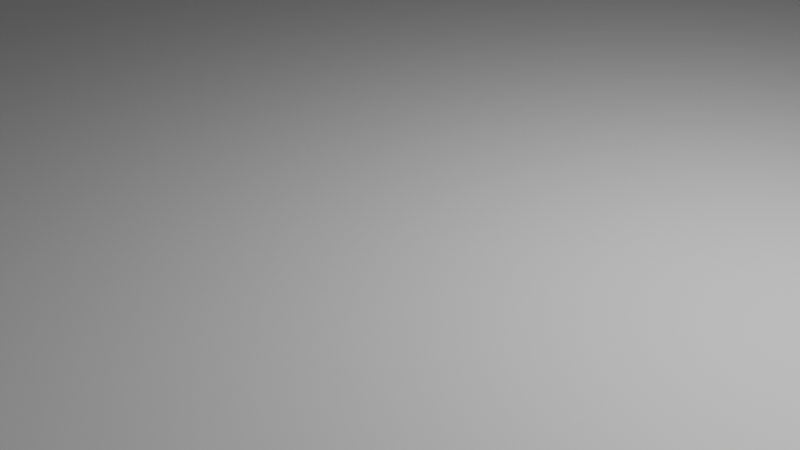 # Source: Road.blend  (saved by Blender 3.3.6; exported with 4.5.12 LTS)
import bpy
from mathutils import Matrix  # noqa: F401  (used for matrix-valued properties, if any)

bpy.ops.wm.read_factory_settings(use_empty=True)
scene = bpy.context.scene
scene.name = 'Scene'

# ---- collections
col_collection = bpy.data.collections.new('Collection'); scene.collection.children.link(col_collection)

# ---- materials (node trees are filled in below, after node groups)
mat_material = bpy.data.materials.new('Material')
mat_material.alpha_threshold = 0.0
mat_material.use_transparent_shadow = False
mat_material.roughness = 0.5
mat_material.line_color = (0.0, 0.0, 0.0, 1.0)
mat_material_004 = bpy.data.materials.new('Material.004')
mat_material_004.alpha_threshold = 0.0
mat_material_004.use_transparent_shadow = False
mat_material_004.roughness = 0.5
mat_material_004.line_color = (0.0, 0.0, 0.0, 1.0)
mat_material_005 = bpy.data.materials.new('Material.005')
mat_material_005.alpha_threshold = 0.0
mat_material_005.use_transparent_shadow = False
mat_material_005.roughness = 0.5
mat_material_005.line_color = (0.0, 0.0, 0.0, 1.0)
mat_material_006 = bpy.data.materials.new('Material.006')
mat_material_006.alpha_threshold = 0.0
mat_material_006.use_transparent_shadow = False
mat_material_006.roughness = 0.5
mat_material_006.line_color = (0.0, 0.0, 0.0, 1.0)
mat_material_007 = bpy.data.materials.new('Material.007')
mat_material_007.alpha_threshold = 0.0
mat_material_007.use_transparent_shadow = False
mat_material_007.roughness = 0.5
mat_material_007.line_color = (0.0, 0.0, 0.0, 1.0)
mat_material_008 = bpy.data.materials.new('Material.008')
mat_material_008.alpha_threshold = 0.0
mat_material_008.use_transparent_shadow = False
mat_material_008.roughness = 0.5
mat_material_008.line_color = (0.0, 0.0, 0.0, 1.0)

# ---- material node trees
mat_material.use_nodes = True; mat_material.node_tree.nodes.clear()
_N = mat_material.node_tree.nodes; _L = mat_material.node_tree.links
n0 = _N.new('ShaderNodeOutputMaterial'); n0.name = 'Material Output'; n0.location = (300, 300)
n1 = _N.new('ShaderNodeBsdfPrincipled'); n1.name = 'Principled BSDF'; n1.location = (10, 300)
n1.distribution = 'GGX'
n1.subsurface_method = 'RANDOM_WALK_SKIN'
n1.inputs[3].default_value = 1.45
n1.inputs[27].default_value = (0.0, 0.0, 0.0, 1.0)
n1.inputs[28].default_value = 1.0
_L.new(n1.outputs[0], n0.inputs[0])
n0.is_active_output = True
mat_material_004.use_nodes = True; mat_material_004.node_tree.nodes.clear()
_N = mat_material_004.node_tree.nodes; _L = mat_material_004.node_tree.links
n0 = _N.new('ShaderNodeOutputMaterial'); n0.name = 'Material Output'; n0.location = (300, 300)
n1 = _N.new('ShaderNodeBsdfPrincipled'); n1.name = 'Principled BSDF'; n1.location = (10, 300)
n1.distribution = 'GGX'
n1.subsurface_method = 'RANDOM_WALK_SKIN'
n1.inputs[3].default_value = 1.45
n1.inputs[27].default_value = (0.0, 0.0, 0.0, 1.0)
n1.inputs[28].default_value = 1.0
_L.new(n1.outputs[0], n0.inputs[0])
n0.is_active_output = True
mat_material_005.use_nodes = True; mat_material_005.node_tree.nodes.clear()
_N = mat_material_005.node_tree.nodes; _L = mat_material_005.node_tree.links
n0 = _N.new('ShaderNodeOutputMaterial'); n0.name = 'Material Output'; n0.location = (300, 300)
n1 = _N.new('ShaderNodeBsdfPrincipled'); n1.name = 'Principled BSDF'; n1.location = (10, 300)
n1.distribution = 'GGX'
n1.subsurface_method = 'RANDOM_WALK_SKIN'
n1.inputs[3].default_value = 1.45
n1.inputs[27].default_value = (0.0, 0.0, 0.0, 1.0)
n1.inputs[28].default_value = 1.0
_L.new(n1.outputs[0], n0.inputs[0])
n0.is_active_output = True
mat_material_006.use_nodes = True; mat_material_006.node_tree.nodes.clear()
_N = mat_material_006.node_tree.nodes; _L = mat_material_006.node_tree.links
n0 = _N.new('ShaderNodeOutputMaterial'); n0.name = 'Material Output'; n0.location = (300, 300)
n1 = _N.new('ShaderNodeBsdfPrincipled'); n1.name = 'Principled BSDF'; n1.location = (10, 300)
n1.distribution = 'GGX'
n1.subsurface_method = 'RANDOM_WALK_SKIN'
n1.inputs[3].default_value = 1.45
n1.inputs[27].default_value = (0.0, 0.0, 0.0, 1.0)
n1.inputs[28].default_value = 1.0
_L.new(n1.outputs[0], n0.inputs[0])
n0.is_active_output = True
mat_material_007.use_nodes = True; mat_material_007.node_tree.nodes.clear()
_N = mat_material_007.node_tree.nodes; _L = mat_material_007.node_tree.links
n0 = _N.new('ShaderNodeOutputMaterial'); n0.name = 'Material Output'; n0.location = (300, 300)
n1 = _N.new('ShaderNodeBsdfPrincipled'); n1.name = 'Principled BSDF'; n1.location = (10, 300)
n1.distribution = 'GGX'
n1.subsurface_method = 'RANDOM_WALK_SKIN'
n1.inputs[3].default_value = 1.45
n1.inputs[27].default_value = (0.0, 0.0, 0.0, 1.0)
n1.inputs[28].default_value = 1.0
_L.new(n1.outputs[0], n0.inputs[0])
n0.is_active_output = True
mat_material_008.use_nodes = True; mat_material_008.node_tree.nodes.clear()
_N = mat_material_008.node_tree.nodes; _L = mat_material_008.node_tree.links
n0 = _N.new('ShaderNodeOutputMaterial'); n0.name = 'Material Output'; n0.location = (300, 300)
n1 = _N.new('ShaderNodeBsdfPrincipled'); n1.name = 'Principled BSDF'; n1.location = (10, 300)
n1.distribution = 'GGX'
n1.subsurface_method = 'RANDOM_WALK_SKIN'
n1.inputs[3].default_value = 1.45
n1.inputs[27].default_value = (0.0, 0.0, 0.0, 1.0)
n1.inputs[28].default_value = 1.0
_L.new(n1.outputs[0], n0.inputs[0])
n0.is_active_output = True

# ---- world
world_world = bpy.data.worlds.new('World'); scene.world = world_world
world_world.use_nodes = True; world_world.node_tree.nodes.clear()
_N = world_world.node_tree.nodes; _L = world_world.node_tree.links
n0 = _N.new('ShaderNodeOutputWorld'); n0.name = 'World Output'; n0.location = (300, 300)
n1 = _N.new('ShaderNodeBackground'); n1.name = 'Background'; n1.location = (10, 300)
n1.inputs[0].default_value = (0.05088, 0.05088, 0.05088, 1.0)
_L.new(n1.outputs[0], n0.inputs[0])
n0.is_active_output = True
world_world.color = (0.05088, 0.05088, 0.05088)
world_world.use_sun_shadow = False
world_world.sun_shadow_jitter_overblur = 0.0

# ---- cameras
cam_camera = bpy.data.cameras.new('Camera')
cam_camera.clip_end = 100.0
cam_camera.ortho_scale = 7.314

# ---- lights
light_light = bpy.data.lights.new('Light', 'POINT')
light_light.transmission_factor = 0.0
light_light.energy = 1000.0
light_light.shadow_soft_size = 0.1
light_light.shadow_maximum_resolution = 0.006
light_light.use_absolute_resolution = True

# ---- meshes
me_cube = bpy.data.meshes.new('Cube')
me_cube.from_pydata([(15.0, 15.0, 1.0), (15.0, 15.0, -1.0), (15.0, -15.0, 1.0), (15.0, -15.0, -1.0), (0.0, 15.0, -1.0), (0.0, -15.0, 0.1942), (0.0, -15.0, -1.0), (0.0, 15.0, 0.1942), (12.12, -15.0, -1.0), (12.12, 15.0, 1.0), (12.12, 15.0, -1.0), (12.12, -15.0, 1.0), (11.79, 15.0, -1.0), (11.79, -15.0, 0.1942), (11.79, -15.0, -1.0), (11.79, 15.0, 0.1942)], [], [(10, 1, 3, 8), (1, 0, 2, 3), (10, 9, 0, 1), (14, 13, 5, 6), (15, 7, 5, 13), (0, 9, 11, 2), (3, 2, 11, 8), (12, 15, 9, 10), (12, 10, 8, 14), (4, 12, 14, 6), (4, 7, 15, 12), (9, 15, 13, 11), (8, 11, 13, 14)])
_uv = me_cube.uv_layers.new(name='UVMap')
_uv.uv.foreach_set('vector', [0.3125, 0.5, 0.375, 0.5, 0.375, 0.75, 0.3125, 0.75, 0.375, 0.5, 0.625, 0.5, 0.625, 0.75, 0.375, 0.75, 0.375, 0.4375, 0.625, 0.4375, 0.625, 0.5, 0.375, 0.5, 0.375, 0.8163, 0.625, 0.8163, 0.625, 0.875, 0.375, 0.875, 0.6913, 0.5, 0.75, 0.5, 0.75, 0.75, 0.6913, 0.75, 0.625, 0.5, 0.6875, 0.5, 0.6875, 0.75, 0.625, 0.75, 0.375, 0.75, 0.625, 0.75, 0.625, 0.8125, 0.375, 0.8125, 0.375, 0.4337, 0.625, 0.4337, 0.625, 0.4375, 0.375, 0.4375, 0.3087, 0.5, 0.3125, 0.5, 0.3125, 0.75, 0.3087, 0.75, 0.25, 0.5, 0.3087, 0.5, 0.3087, 0.75, 0.25, 0.75, 0.375, 0.375, 0.625, 0.375, 0.625, 0.4337, 0.375, 0.4337, 0.6875, 0.5, 0.6913, 0.5, 0.6913, 0.75, 0.6875, 0.75, 0.375, 0.8125, 0.625, 0.8125, 0.625, 0.8163, 0.375, 0.8163])
me_cube.materials.append(mat_material)
me_cube.use_mirror_vertex_groups = False
me_cube.update()
me_cube_004 = bpy.data.meshes.new('Cube.004')
me_cube_004.from_pydata([(-15.0, 12.12, -1.0), (-15.0, 12.12, 1.0), (-15.0, 15.0, -1.0), (-15.0, 15.0, 1.0), (-12.14, 12.12, -1.0), (-12.12, 12.12, 1.0), (-12.14, 15.0, -1.0), (-12.12, 15.0, 1.0), (-15.0, 11.78, -1.0), (-15.0, 11.78, 0.1932), (-12.14, 11.78, 0.1932), (-12.14, 11.78, -1.0), (-11.79, 15.0, 0.193), (-11.79, 15.0, -1.0), (-11.79, 12.12, -1.0), (-11.79, 12.12, 0.193)], [], [(0, 1, 3, 2), (2, 3, 7, 6), (4, 6, 13, 14), (1, 0, 8, 9), (2, 6, 4, 0), (7, 3, 1, 5), (11, 10, 9, 8), (0, 4, 11, 8), (5, 1, 9, 10), (4, 5, 10, 11), (13, 12, 15, 14), (7, 5, 15, 12), (6, 7, 12, 13), (5, 4, 14, 15)])
_uv = me_cube_004.uv_layers.new(name='UVMap')
_uv.uv.foreach_set('vector', [0.375, 0.0, 0.625, 0.0, 0.625, 0.25, 0.375, 0.25, 0.375, 0.25, 0.625, 0.25, 0.625, 0.5, 0.375, 0.5, 0.375, 0.75, 0.375, 0.5, 0.375, 0.5, 0.375, 0.75, 0.625, 0.0, 0.375, 0.0, 0.375, 0.0, 0.625, 0.0, 0.125, 0.5, 0.375, 0.5, 0.375, 0.75, 0.125, 0.75, 0.625, 0.5, 0.875, 0.5, 0.875, 0.75, 0.625, 0.75, 0.375, 0.75, 0.625, 0.75, 0.625, 1.0, 0.375, 1.0, 0.125, 0.75, 0.375, 0.75, 0.375, 0.75, 0.125, 0.75, 0.625, 0.75, 0.875, 0.75, 0.875, 0.75, 0.625, 0.75, 0.375, 0.75, 0.625, 0.75, 0.625, 0.75, 0.375, 0.75, 0.375, 0.5, 0.625, 0.5, 0.625, 0.75, 0.375, 0.75, 0.625, 0.5, 0.625, 0.75, 0.625, 0.75, 0.625, 0.5, 0.375, 0.5, 0.625, 0.5, 0.625, 0.5, 0.375, 0.5, 0.625, 0.75, 0.375, 0.75, 0.375, 0.75, 0.625, 0.75])
me_cube_004.update()
me_cube_005 = bpy.data.meshes.new('Cube.005')
me_cube_005.from_pydata([(15.0, 15.0, 1.0), (15.0, 15.0, -1.0), (15.0, -15.0, 1.0), (15.0, -15.0, -1.0), (-15.0, 15.0, -1.0), (-15.0, -15.0, 0.1942), (-15.0, -15.0, -1.0), (-15.0, 15.0, 0.1942), (12.12, -15.0, -1.0), (12.12, 15.0, 1.0), (12.12, 15.0, -1.0), (12.12, -15.0, 1.0), (11.79, 15.0, -1.0), (11.79, -15.0, 0.1942), (11.79, -15.0, -1.0), (11.79, 15.0, 0.1942)], [], [(10, 1, 3, 8), (1, 0, 2, 3), (10, 9, 0, 1), (14, 13, 5, 6), (15, 7, 5, 13), (0, 9, 11, 2), (3, 2, 11, 8), (12, 15, 9, 10), (12, 10, 8, 14), (4, 12, 14, 6), (4, 7, 15, 12), (9, 15, 13, 11), (8, 11, 13, 14)])
_uv = me_cube_005.uv_layers.new(name='UVMap')
_uv.uv.foreach_set('vector', [0.3125, 0.5, 0.375, 0.5, 0.375, 0.75, 0.3125, 0.75, 0.375, 0.5, 0.625, 0.5, 0.625, 0.75, 0.375, 0.75, 0.375, 0.4375, 0.625, 0.4375, 0.625, 0.5, 0.375, 0.5, 0.375, 0.8163, 0.625, 0.8163, 0.625, 0.875, 0.375, 0.875, 0.6913, 0.5, 0.75, 0.5, 0.75, 0.75, 0.6913, 0.75, 0.625, 0.5, 0.6875, 0.5, 0.6875, 0.75, 0.625, 0.75, 0.375, 0.75, 0.625, 0.75, 0.625, 0.8125, 0.375, 0.8125, 0.375, 0.4337, 0.625, 0.4337, 0.625, 0.4375, 0.375, 0.4375, 0.3087, 0.5, 0.3125, 0.5, 0.3125, 0.75, 0.3087, 0.75, 0.25, 0.5, 0.3087, 0.5, 0.3087, 0.75, 0.25, 0.75, 0.375, 0.375, 0.625, 0.375, 0.625, 0.4337, 0.375, 0.4337, 0.6875, 0.5, 0.6913, 0.5, 0.6913, 0.75, 0.6875, 0.75, 0.375, 0.8125, 0.625, 0.8125, 0.625, 0.8163, 0.375, 0.8163])
me_cube_005.materials.append(mat_material_004)
me_cube_005.use_mirror_vertex_groups = False
me_cube_005.update()
me_cube_006 = bpy.data.meshes.new('Cube.006')
me_cube_006.from_pydata([(15.0, 15.0, 1.0), (15.0, 15.0, -1.0), (15.0, -15.0, 1.0), (15.0, -15.0, -1.0), (12.12, -15.0, -1.0), (12.12, 15.0, 1.0), (12.12, 15.0, -1.0), (12.12, -15.0, 1.0), (11.79, 15.0, -1.0), (11.79, -15.0, 0.1942), (11.79, -15.0, -1.0), (11.79, 15.0, 0.1942)], [], [(6, 1, 3, 4), (1, 0, 2, 3), (6, 5, 0, 1), (0, 5, 7, 2), (3, 2, 7, 4), (8, 11, 5, 6), (8, 6, 4, 10), (5, 11, 9, 7), (4, 7, 9, 10), (9, 11, 8, 10)])
_uv = me_cube_006.uv_layers.new(name='UVMap')
_uv.uv.foreach_set('vector', [0.3125, 0.5, 0.375, 0.5, 0.375, 0.75, 0.3125, 0.75, 0.375, 0.5, 0.625, 0.5, 0.625, 0.75, 0.375, 0.75, 0.375, 0.4375, 0.625, 0.4375, 0.625, 0.5, 0.375, 0.5, 0.625, 0.5, 0.6875, 0.5, 0.6875, 0.75, 0.625, 0.75, 0.375, 0.75, 0.625, 0.75, 0.625, 0.8125, 0.375, 0.8125, 0.375, 0.4337, 0.625, 0.4337, 0.625, 0.4375, 0.375, 0.4375, 0.3087, 0.5, 0.3125, 0.5, 0.3125, 0.75, 0.3087, 0.75, 0.6875, 0.5, 0.6913, 0.5, 0.6913, 0.75, 0.6875, 0.75, 0.375, 0.8125, 0.625, 0.8125, 0.625, 0.8163, 0.375, 0.8163, 0.0, 0.0, 0.0, 0.0, 0.0, 0.0, 0.0, 0.0])
me_cube_006.materials.append(mat_material_005)
me_cube_006.use_mirror_vertex_groups = False
me_cube_006.update()
me_cube_007 = bpy.data.meshes.new('Cube.007')
me_cube_007.from_pydata([(-32.0, 15.0, -1.0), (-32.0, -15.0, 0.9967), (-32.0, -15.0, -1.0), (-32.0, 15.0, 0.9967), (-1.607, -15.0, -1.0), (-1.607, -15.0, 0.9967), (-1.607, 15.0, -1.0), (-1.607, 15.0, 0.9967)], [], [(4, 5, 1, 2), (7, 3, 1, 5), (0, 3, 7, 6), (0, 6, 4, 2), (2, 1, 3, 0), (7, 5, 4, 6)])
_uv = me_cube_007.uv_layers.new(name='UVMap')
_uv.uv.foreach_set('vector', [0.375, 0.8456, 0.625, 0.8456, 0.625, 0.875, 0.375, 0.875, 0.7206, 0.5, 0.75, 0.5, 0.75, 0.75, 0.7206, 0.75, 0.375, 0.375, 0.625, 0.375, 0.625, 0.4044, 0.375, 0.4044, 0.25, 0.5, 0.2794, 0.5, 0.2794, 0.75, 0.25, 0.75, 0.0, 0.0, 0.0, 0.0, 0.0, 0.0, 0.0, 0.0, 0.0, 0.0, 0.0, 0.0, 0.0, 0.0, 0.0, 0.0])
me_cube_007.materials.append(mat_material_006)
me_cube_007.use_mirror_vertex_groups = False
me_cube_007.update()
me_cube_001 = bpy.data.meshes.new('Cube.001')
me_cube_001.from_pydata([(15.0, 15.0, 1.0), (15.0, 15.0, -1.0), (15.0, -15.0, 1.0), (15.0, -15.0, -1.0), (0.0, 15.0, -1.0), (0.0, -15.0, 0.1942), (0.0, -15.0, -1.0), (0.0, 15.0, 0.1942), (12.12, -15.0, -1.0), (12.12, 15.0, 1.0), (12.12, 15.0, -1.0), (12.12, -15.0, 1.0), (11.79, 15.0, -1.0), (11.79, -15.0, 0.1942), (11.79, -15.0, -1.0), (11.79, 15.0, 0.1942)], [], [(10, 1, 3, 8), (1, 0, 2, 3), (10, 9, 0, 1), (14, 13, 5, 6), (15, 7, 5, 13), (0, 9, 11, 2), (3, 2, 11, 8), (12, 15, 9, 10), (12, 10, 8, 14), (4, 12, 14, 6), (4, 7, 15, 12), (9, 15, 13, 11), (8, 11, 13, 14)])
_uv = me_cube_001.uv_layers.new(name='UVMap')
_uv.uv.foreach_set('vector', [0.3125, 0.5, 0.375, 0.5, 0.375, 0.75, 0.3125, 0.75, 0.375, 0.5, 0.625, 0.5, 0.625, 0.75, 0.375, 0.75, 0.375, 0.4375, 0.625, 0.4375, 0.625, 0.5, 0.375, 0.5, 0.375, 0.8163, 0.625, 0.8163, 0.625, 0.875, 0.375, 0.875, 0.6913, 0.5, 0.75, 0.5, 0.75, 0.75, 0.6913, 0.75, 0.625, 0.5, 0.6875, 0.5, 0.6875, 0.75, 0.625, 0.75, 0.375, 0.75, 0.625, 0.75, 0.625, 0.8125, 0.375, 0.8125, 0.375, 0.4337, 0.625, 0.4337, 0.625, 0.4375, 0.375, 0.4375, 0.3087, 0.5, 0.3125, 0.5, 0.3125, 0.75, 0.3087, 0.75, 0.25, 0.5, 0.3087, 0.5, 0.3087, 0.75, 0.25, 0.75, 0.375, 0.375, 0.625, 0.375, 0.625, 0.4337, 0.375, 0.4337, 0.6875, 0.5, 0.6913, 0.5, 0.6913, 0.75, 0.6875, 0.75, 0.375, 0.8125, 0.625, 0.8125, 0.625, 0.8163, 0.375, 0.8163])
me_cube_001.materials.append(mat_material_007)
me_cube_001.use_mirror_vertex_groups = False
me_cube_001.update()
me_cube_002 = bpy.data.meshes.new('Cube.002')
me_cube_002.from_pydata([(-15.0, 12.12, -1.0), (-15.0, 12.12, 1.0), (-15.0, 15.0, -1.0), (-15.0, 15.0, 1.0), (-12.14, 12.12, -1.0), (-12.12, 12.12, 1.0), (-12.14, 15.0, -1.0), (-12.12, 15.0, 1.0), (-15.0, 11.78, -1.0), (-15.0, 11.78, 0.1932), (-12.14, 11.78, 0.1932), (-12.14, 11.78, -1.0), (-11.79, 15.0, 0.193), (-11.79, 15.0, -1.0), (-11.79, 12.12, -1.0), (-11.79, 12.12, 0.193)], [], [(0, 1, 3, 2), (2, 3, 7, 6), (4, 6, 13, 14), (1, 0, 8, 9), (2, 6, 4, 0), (7, 3, 1, 5), (11, 10, 9, 8), (0, 4, 11, 8), (5, 1, 9, 10), (4, 5, 10, 11), (13, 12, 15, 14), (7, 5, 15, 12), (6, 7, 12, 13), (5, 4, 14, 15)])
_uv = me_cube_002.uv_layers.new(name='UVMap')
_uv.uv.foreach_set('vector', [0.375, 0.0, 0.625, 0.0, 0.625, 0.25, 0.375, 0.25, 0.375, 0.25, 0.625, 0.25, 0.625, 0.5, 0.375, 0.5, 0.375, 0.75, 0.375, 0.5, 0.375, 0.5, 0.375, 0.75, 0.625, 0.0, 0.375, 0.0, 0.375, 0.0, 0.625, 0.0, 0.125, 0.5, 0.375, 0.5, 0.375, 0.75, 0.125, 0.75, 0.625, 0.5, 0.875, 0.5, 0.875, 0.75, 0.625, 0.75, 0.375, 0.75, 0.625, 0.75, 0.625, 1.0, 0.375, 1.0, 0.125, 0.75, 0.375, 0.75, 0.375, 0.75, 0.125, 0.75, 0.625, 0.75, 0.875, 0.75, 0.875, 0.75, 0.625, 0.75, 0.375, 0.75, 0.625, 0.75, 0.625, 0.75, 0.375, 0.75, 0.375, 0.5, 0.625, 0.5, 0.625, 0.75, 0.375, 0.75, 0.625, 0.5, 0.625, 0.75, 0.625, 0.75, 0.625, 0.5, 0.375, 0.5, 0.625, 0.5, 0.625, 0.5, 0.375, 0.5, 0.625, 0.75, 0.375, 0.75, 0.375, 0.75, 0.625, 0.75])
me_cube_002.update()
me_cube_003 = bpy.data.meshes.new('Cube.003')
me_cube_003.from_pydata([(15.0, 15.0, 1.0), (15.0, 15.0, -1.0), (15.0, -15.0, 1.0), (15.0, -15.0, -1.0), (12.12, -15.0, -1.0), (12.12, 15.0, 1.0), (12.12, 15.0, -1.0), (12.12, -15.0, 1.0), (11.79, 15.0, -1.0), (11.79, -15.0, 0.1942), (11.79, -15.0, -1.0), (11.79, 15.0, 0.1942)], [], [(6, 1, 3, 4), (1, 0, 2, 3), (6, 5, 0, 1), (0, 5, 7, 2), (3, 2, 7, 4), (8, 11, 5, 6), (8, 6, 4, 10), (5, 11, 9, 7), (4, 7, 9, 10), (9, 11, 8, 10)])
_uv = me_cube_003.uv_layers.new(name='UVMap')
_uv.uv.foreach_set('vector', [0.3125, 0.5, 0.375, 0.5, 0.375, 0.75, 0.3125, 0.75, 0.375, 0.5, 0.625, 0.5, 0.625, 0.75, 0.375, 0.75, 0.375, 0.4375, 0.625, 0.4375, 0.625, 0.5, 0.375, 0.5, 0.625, 0.5, 0.6875, 0.5, 0.6875, 0.75, 0.625, 0.75, 0.375, 0.75, 0.625, 0.75, 0.625, 0.8125, 0.375, 0.8125, 0.375, 0.4337, 0.625, 0.4337, 0.625, 0.4375, 0.375, 0.4375, 0.3087, 0.5, 0.3125, 0.5, 0.3125, 0.75, 0.3087, 0.75, 0.6875, 0.5, 0.6913, 0.5, 0.6913, 0.75, 0.6875, 0.75, 0.375, 0.8125, 0.625, 0.8125, 0.625, 0.8163, 0.375, 0.8163, 0.0, 0.0, 0.0, 0.0, 0.0, 0.0, 0.0, 0.0])
me_cube_003.materials.append(mat_material_008)
me_cube_003.use_mirror_vertex_groups = False
me_cube_003.update()
me_cube_008 = bpy.data.meshes.new('Cube.008')
me_cube_008.from_pydata([(-15.0, 12.12, -1.0), (-15.0, 12.12, 1.0), (-15.0, 15.0, -1.0), (-15.0, 15.0, 1.0), (-12.14, 12.12, -1.0), (-12.12, 12.12, 1.0), (-12.14, 15.0, -1.0), (-12.12, 15.0, 1.0), (-15.0, 11.78, -1.0), (-15.0, 11.78, 0.1932), (-12.14, 11.78, 0.1932), (-12.14, 11.78, -1.0), (-11.79, 15.0, 0.193), (-11.79, 15.0, -1.0), (-11.79, 12.12, -1.0), (-11.79, 12.12, 0.193)], [], [(0, 1, 3, 2), (2, 3, 7, 6), (4, 6, 13, 14), (1, 0, 8, 9), (2, 6, 4, 0), (7, 3, 1, 5), (11, 10, 9, 8), (0, 4, 11, 8), (5, 1, 9, 10), (4, 5, 10, 11), (13, 12, 15, 14), (7, 5, 15, 12), (6, 7, 12, 13), (5, 4, 14, 15)])
_uv = me_cube_008.uv_layers.new(name='UVMap')
_uv.uv.foreach_set('vector', [0.375, 0.0, 0.625, 0.0, 0.625, 0.25, 0.375, 0.25, 0.375, 0.25, 0.625, 0.25, 0.625, 0.5, 0.375, 0.5, 0.375, 0.75, 0.375, 0.5, 0.375, 0.5, 0.375, 0.75, 0.625, 0.0, 0.375, 0.0, 0.375, 0.0, 0.625, 0.0, 0.125, 0.5, 0.375, 0.5, 0.375, 0.75, 0.125, 0.75, 0.625, 0.5, 0.875, 0.5, 0.875, 0.75, 0.625, 0.75, 0.375, 0.75, 0.625, 0.75, 0.625, 1.0, 0.375, 1.0, 0.125, 0.75, 0.375, 0.75, 0.375, 0.75, 0.125, 0.75, 0.625, 0.75, 0.875, 0.75, 0.875, 0.75, 0.625, 0.75, 0.375, 0.75, 0.625, 0.75, 0.625, 0.75, 0.375, 0.75, 0.375, 0.5, 0.625, 0.5, 0.625, 0.75, 0.375, 0.75, 0.625, 0.5, 0.625, 0.75, 0.625, 0.75, 0.625, 0.5, 0.375, 0.5, 0.625, 0.5, 0.625, 0.5, 0.375, 0.5, 0.625, 0.75, 0.375, 0.75, 0.375, 0.75, 0.625, 0.75])
me_cube_008.update()
me_cube_009 = bpy.data.meshes.new('Cube.009')
me_cube_009.from_pydata([(-15.0, 12.12, -1.0), (-15.0, 12.12, 1.0), (-15.0, 15.0, -1.0), (-15.0, 15.0, 1.0), (-12.14, 12.12, -1.0), (-12.12, 12.12, 1.0), (-12.14, 15.0, -1.0), (-12.12, 15.0, 1.0), (-15.0, 11.78, -1.0), (-15.0, 11.78, 0.1932), (-12.14, 11.78, 0.1932), (-12.14, 11.78, -1.0), (-11.79, 15.0, 0.193), (-11.79, 15.0, -1.0), (-11.79, 12.12, -1.0), (-11.79, 12.12, 0.193)], [], [(0, 1, 3, 2), (2, 3, 7, 6), (4, 6, 13, 14), (1, 0, 8, 9), (2, 6, 4, 0), (7, 3, 1, 5), (11, 10, 9, 8), (0, 4, 11, 8), (5, 1, 9, 10), (4, 5, 10, 11), (13, 12, 15, 14), (7, 5, 15, 12), (6, 7, 12, 13), (5, 4, 14, 15)])
_uv = me_cube_009.uv_layers.new(name='UVMap')
_uv.uv.foreach_set('vector', [0.375, 0.0, 0.625, 0.0, 0.625, 0.25, 0.375, 0.25, 0.375, 0.25, 0.625, 0.25, 0.625, 0.5, 0.375, 0.5, 0.375, 0.75, 0.375, 0.5, 0.375, 0.5, 0.375, 0.75, 0.625, 0.0, 0.375, 0.0, 0.375, 0.0, 0.625, 0.0, 0.125, 0.5, 0.375, 0.5, 0.375, 0.75, 0.125, 0.75, 0.625, 0.5, 0.875, 0.5, 0.875, 0.75, 0.625, 0.75, 0.375, 0.75, 0.625, 0.75, 0.625, 1.0, 0.375, 1.0, 0.125, 0.75, 0.375, 0.75, 0.375, 0.75, 0.125, 0.75, 0.625, 0.75, 0.875, 0.75, 0.875, 0.75, 0.625, 0.75, 0.375, 0.75, 0.625, 0.75, 0.625, 0.75, 0.375, 0.75, 0.375, 0.5, 0.625, 0.5, 0.625, 0.75, 0.375, 0.75, 0.625, 0.5, 0.625, 0.75, 0.625, 0.75, 0.625, 0.5, 0.375, 0.5, 0.625, 0.5, 0.625, 0.5, 0.375, 0.5, 0.625, 0.75, 0.375, 0.75, 0.375, 0.75, 0.625, 0.75])
me_cube_009.update()

# ---- objects
ob_road_forward = bpy.data.objects.new('Road_forward', me_cube)
ob_light = bpy.data.objects.new('Light', light_light)
ob_camera = bpy.data.objects.new('Camera', cam_camera)
ob_road_pavement_side = bpy.data.objects.new('Road_Pavement_Side', me_cube_004)
ob_road_one_side_cut = bpy.data.objects.new('Road_One_Side_Cut', me_cube_005)
ob_road_pavement = bpy.data.objects.new('Road_Pavement', me_cube_006)
ob_pavement = bpy.data.objects.new('Pavement', me_cube_007)
ob_road_forward_001 = bpy.data.objects.new('Road_forward.001', me_cube_001)
ob_road_pavement_side_001 = bpy.data.objects.new('Road_Pavement_Side.001', me_cube_002)
ob_road_pavement_001 = bpy.data.objects.new('Road_Pavement.001', me_cube_003)
ob_road_pavement_side_002 = bpy.data.objects.new('Road_Pavement_Side.002', me_cube_008)
ob_road_pavement_side_003 = bpy.data.objects.new('Road_Pavement_Side.003', me_cube_009)

# ---- transforms, parenting, visibility, modifiers, constraints
ob_road_forward.location = (0.0, 0.0, 0.0)
ob_road_forward.lock_rotations_4d = False
ob_road_forward.empty_display_type = 'ARROWS'
ob_road_forward.lineart.crease_threshold = 0.0
_m = ob_road_forward.modifiers.new('Mirror', 'MIRROR')
ob_light.location = (4.076, 1.005, 5.904)
ob_light.rotation_euler = (0.6503, 0.05522, 1.866)
ob_light.lock_rotations_4d = False
ob_light.empty_display_type = 'ARROWS'
ob_light.color = (0.0, 0.0, 0.0, 0.0)
ob_light.lineart.crease_threshold = 0.0
ob_camera.location = (7.359, -6.926, 4.958)
ob_camera.rotation_euler = (1.109, 0.0, 0.8149)
ob_camera.lock_rotations_4d = False
ob_camera.empty_display_type = 'ARROWS'
ob_camera.color = (0.0, 0.0, 0.0, 0.0)
ob_camera.display_type = 'WIRE'
ob_camera.lineart.crease_threshold = 0.0
ob_road_pavement_side.location = (0.0, -30.0, 0.0)
ob_road_one_side_cut.location = (0.0, -30.0, 0.0)
ob_road_one_side_cut.lock_rotations_4d = False
ob_road_one_side_cut.empty_display_type = 'ARROWS'
ob_road_one_side_cut.lineart.crease_threshold = 0.0
_m = ob_road_one_side_cut.modifiers.new('Mirror', 'MIRROR')
_m.use_axis = (False, False, False)
ob_road_pavement.location = (-60.0, -30.0, 0.0)
ob_road_pavement.lock_rotations_4d = False
ob_road_pavement.empty_display_type = 'ARROWS'
ob_road_pavement.lineart.crease_threshold = 0.0
_m = ob_road_pavement.modifiers.new('Mirror', 'MIRROR')
_m.use_axis = (False, False, False)
ob_pavement.location = (-13.37, 0.0, 0.0)
ob_pavement.lock_rotations_4d = False
ob_pavement.empty_display_type = 'ARROWS'
ob_pavement.lineart.crease_threshold = 0.0
_m = ob_pavement.modifiers.new('Mirror', 'MIRROR')
_m.use_axis = (False, False, False)
ob_road_forward_001.location = (-30.0, -30.0, 0.0)
ob_road_forward_001.rotation_euler = (0.0, -0.0, -1.571)
ob_road_forward_001.lock_rotations_4d = False
ob_road_forward_001.empty_display_type = 'ARROWS'
ob_road_forward_001.lineart.crease_threshold = 0.0
_m = ob_road_forward_001.modifiers.new('Mirror', 'MIRROR')
ob_road_pavement_side_001.location = (0.0, -30.0, 0.0)
ob_road_pavement_side_001.rotation_euler = (0.0, -0.0, -1.571)
ob_road_pavement_001.location = (0.0, 30.0, 0.0)
ob_road_pavement_001.rotation_euler = (0.0, -0.0, -1.571)
ob_road_pavement_001.lock_rotations_4d = False
ob_road_pavement_001.empty_display_type = 'ARROWS'
ob_road_pavement_001.lineart.crease_threshold = 0.0
_m = ob_road_pavement_001.modifiers.new('Mirror', 'MIRROR')
_m.use_axis = (False, False, False)
ob_road_pavement_side_002.location = (-60.0, 0.0, 0.0)
ob_road_pavement_side_002.rotation_euler = (0.0, -0.0, -3.142)
ob_road_pavement_side_003.location = (-30.0, 30.0, 0.0)
ob_road_pavement_side_003.rotation_euler = (0.0, -0.0, -3.142)

# ---- collection membership
col_collection.objects.link(ob_road_forward)
col_collection.objects.link(ob_light)
col_collection.objects.link(ob_camera)
col_collection.objects.link(ob_road_pavement_side)
col_collection.objects.link(ob_road_one_side_cut)
col_collection.objects.link(ob_road_pavement)
col_collection.objects.link(ob_pavement)
col_collection.objects.link(ob_road_forward_001)
col_collection.objects.link(ob_road_pavement_side_001)
col_collection.objects.link(ob_road_pavement_001)
col_collection.objects.link(ob_road_pavement_side_002)
col_collection.objects.link(ob_road_pavement_side_003)

# ---- scene / render settings (as saved in the file)
scene.camera = ob_camera
scene.frame_start = 1; scene.frame_end = 250; scene.frame_set(1)
scene.render.engine = 'BLENDER_EEVEE_NEXT'
scene.cycles.sampling_pattern = 'TABULATED_SOBOL'
scene.cycles.use_light_tree = False
scene.view_settings.view_transform = 'Filmic'
bpy.context.view_layer.update()

